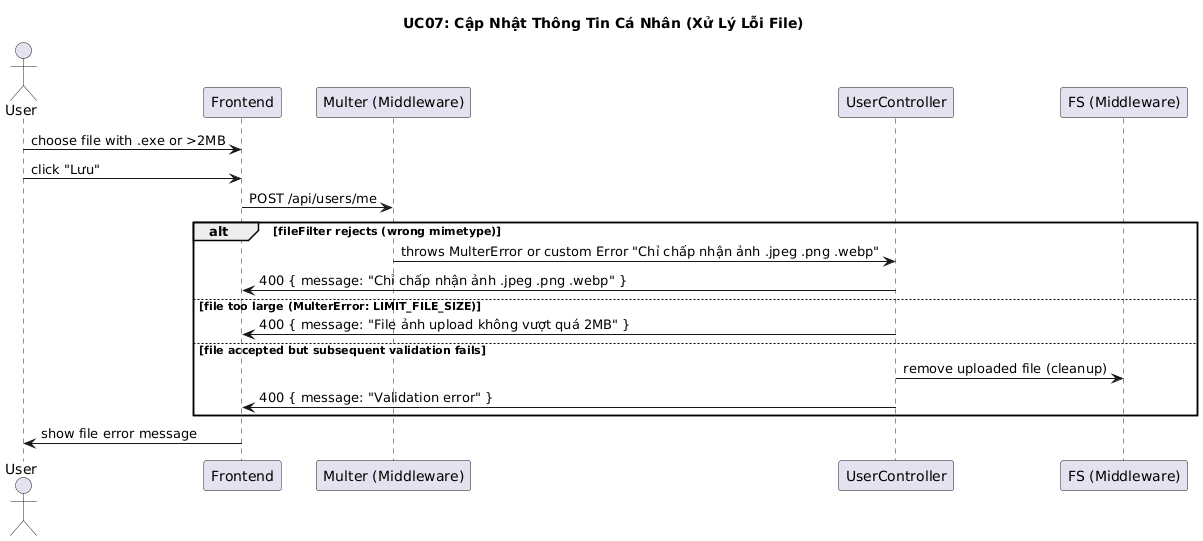

The diagram above was rendered by PlantUML. Its source (embedded in the PNG):
@startuml
title UC07: Cập Nhật Thông Tin Cá Nhân (Xử Lý Lỗi File)

actor User
participant Frontend
participant Multer as "Multer (Middleware)"
participant UserController
participant FileSystem as "FS (Middleware)"

User -> Frontend: choose file with .exe or >2MB
User -> Frontend: click "Lưu"
Frontend -> Multer: POST /api/users/me
alt fileFilter rejects (wrong mimetype)
  Multer -> UserController: throws MulterError or custom Error "Chỉ chấp nhận ảnh .jpeg .png .webp"
  UserController -> Frontend: 400 { message: "Chỉ chấp nhận ảnh .jpeg .png .webp" }
else file too large (MulterError: LIMIT_FILE_SIZE)
  UserController -> Frontend: 400 { message: "File ảnh upload không vượt quá 2MB" }
else file accepted but subsequent validation fails
  UserController -> FileSystem: remove uploaded file (cleanup)
  UserController -> Frontend: 400 { message: "Validation error" }
end
Frontend -> User: show file error message
@enduml